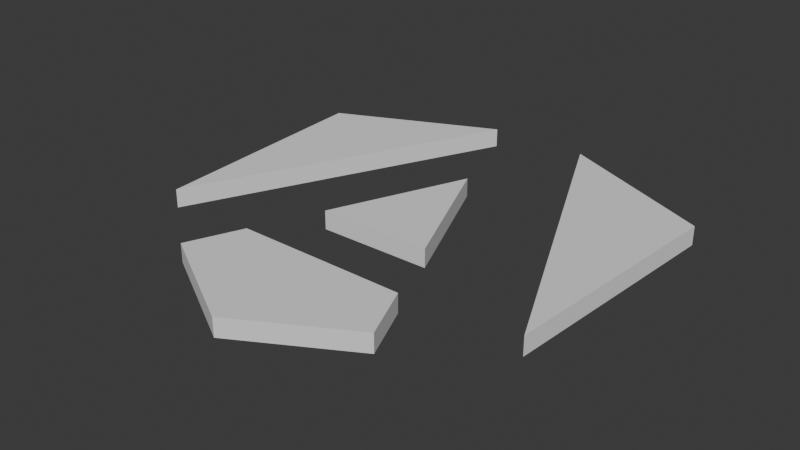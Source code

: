 # Source: angular-logo.blend  (saved by Blender 4.1.24; exported with 4.5.12 LTS)
import bpy
from mathutils import Matrix  # noqa: F401  (used for matrix-valued properties, if any)

bpy.ops.wm.read_factory_settings(use_empty=True)
scene = bpy.context.scene
scene.name = 'Scene'

# ---- world
world_world = bpy.data.worlds.new('World'); scene.world = world_world
world_world.use_nodes = True; world_world.node_tree.nodes.clear()
_N = world_world.node_tree.nodes; _L = world_world.node_tree.links
n0 = _N.new('ShaderNodeOutputWorld'); n0.name = 'World Output'; n0.location = (300, 300)
n1 = _N.new('ShaderNodeBackground'); n1.name = 'Background'; n1.location = (10, 300)
n1.inputs[0].default_value = (0.05088, 0.05088, 0.05088, 1.0)
_L.new(n1.outputs[0], n0.inputs[0])
n0.is_active_output = True
world_world.color = (0.05088, 0.05088, 0.05088)
world_world.use_sun_shadow = False
world_world.sun_shadow_jitter_overblur = 0.0

# ---- meshes
me_cylinder = bpy.data.meshes.new('Cylinder')
me_cylinder.from_pydata([(1.867, 1.26, -0.08122), (1.867, 1.26, 0.08122), (0.4704, 1.889, 0.08122), (0.4704, 1.889, -0.08122), (1.733, -0.8362, 0.08122), (1.733, -0.8362, -0.08122), (0.03335, -1.958, -0.08122), (0.03335, -1.958, 0.08122), (0.9742, -1.425, -0.08122), (-0.9189, -1.418, -0.08122), (-0.9189, -1.418, 0.08122), (-0.7206, -0.941, -0.08122), (0.7732, -0.9435, -0.08122), (-0.7206, -0.941, 0.08122), (0.7732, -0.9435, 0.08122), (0.9742, -1.425, 0.08122), (-1.8, 1.26, -0.08122), (-1.8, 1.26, 0.08122), (-0.4084, 1.886, -0.08122), (-1.666, -0.8335, -0.08122), (-1.666, -0.8335, 0.08122), (-0.406, 1.881, -0.08122), (-0.406, 1.881, 0.08122), (-0.4084, 1.886, 0.08122), (-0.4715, -0.3415, 0.08122), (0.02391, 0.851, 0.08122), (0.5172, -0.3305, 0.08122), (-0.4715, -0.3415, -0.08122), (0.5172, -0.3305, -0.08122), (0.02391, 0.851, -0.08122)], [], [(1, 0, 3, 2), (5, 0, 1, 4), (4, 1, 2), (3, 0, 5), (5, 4, 2, 3), (7, 6, 8, 15), (9, 6, 7, 10), (12, 8, 6, 9, 11), (13, 11, 9, 10), (14, 12, 11, 13), (10, 7, 15, 14, 13), (14, 15, 8, 12), (20, 17, 16, 19), (16, 17, 23, 18), (16, 18, 21, 19), (22, 20, 19, 21), (23, 22, 21, 18), (17, 20, 22, 23), (24, 26, 25), (29, 27, 24, 25), (24, 27, 28, 26), (27, 29, 28), (29, 25, 26, 28)])
me_cylinder.polygons.foreach_set('material_index', [0, 0, 0, 0, 478240776, 0, 0, 0, 478240776, 478240776, 0, 478240776, 0, 0, 0, 478240776, 478240776, 0, 0, 478240776, 478240776, 0, 478240776])
_uv = me_cylinder.uv_layers.new(name='UVMap')
_uv.uv.foreach_set('vector', [0.8333, 1.0, 0.8333, 0.5, 0.9603, 0.5, 0.9603, 1.0, 0.6788, 0.5, 0.8333, 0.5, 0.8333, 1.0, 0.6788, 1.0, 0.4578, 0.1475, 0.4578, 0.37, 0.2995, 0.4614, 0.7995, 0.4614, 0.9578, 0.37, 0.9578, 0.1475, 0.5705, 0.2222, 0.4478, 0.2222, 0.4478, 0.02996, 0.5705, 0.02996, 0.5, 1.0, 0.5, 0.5, 0.5928, 0.5, 0.5928, 1.0, 0.406, 0.5, 0.5, 0.5, 0.5, 1.0, 0.406, 1.0, 0.8404, 0.1314, 0.8658, 0.07684, 0.75, 0.01, 0.6328, 0.07766, 0.6579, 0.1317, 0.4478, 0.2111, 0.5705, 0.2111, 0.5705, 0.2449, 0.4478, 0.2449, 0.4478, 0.5343, 0.5705, 0.5343, 0.5705, 0.696, 0.4478, 0.696, 0.1328, 0.07766, 0.25, 0.01, 0.3658, 0.07684, 0.3404, 0.1314, 0.1579, 0.1317, 0.4478, 0.5387, 0.4478, 0.504, 0.5705, 0.504, 0.5705, 0.5387, 0.321, 1.0, 0.1667, 1.0, 0.1667, 0.5, 0.321, 0.5, 0.1667, 0.5, 0.1667, 1.0, 0.04015, 1.0, 0.04015, 0.5, 0.5422, 0.37, 0.6999, 0.4611, 0.7002, 0.4604, 0.5422, 0.1478, 0.4478, 0.7118, 0.4478, 0.5128, 0.5705, 0.5128, 0.5705, 0.7118, 0.4478, 0.7426, 0.4478, 0.7422, 0.5705, 0.7422, 0.5705, 0.7426, 0.04215, 0.37, 0.04215, 0.1478, 0.2002, 0.4604, 0.1999, 0.4611, 0.1894, 0.1992, 0.3081, 0.2004, 0.2489, 0.3363, 0.5705, 0.08448, 0.5705, 0.1688, 0.4478, 0.1688, 0.4478, 0.08448, 0.4478, 0.07722, 0.5705, 0.07722, 0.5705, 0.1794, 0.4478, 0.1794, 0.6894, 0.1992, 0.7489, 0.3363, 0.8081, 0.2004, 0.5705, 0.668, 0.4478, 0.668, 0.4478, 0.5829, 0.5705, 0.5829])
me_cylinder.materials.append(None)
me_cylinder.use_mirror_x = True
me_cylinder.use_mirror_y = True
me_cylinder.update()

# ---- objects
ob_logo = bpy.data.objects.new('Logo', me_cylinder)

# ---- transforms, parenting, visibility, modifiers, constraints
ob_logo.location = (0.0, 0.0, 0.0)
ob_logo.use_mesh_mirror_x = True
ob_logo.use_mesh_mirror_y = True

# ---- collection membership
scene.collection.objects.link(ob_logo)

# ---- scene / render settings (as saved in the file)
scene.frame_start = 1; scene.frame_end = 250; scene.frame_set(1)
scene.render.engine = 'BLENDER_EEVEE_NEXT'
scene.cycles.sampling_pattern = 'TABULATED_SOBOL'
scene.eevee.ray_tracing_options.trace_max_roughness = 0.0
bpy.context.view_layer.update()

# ---- added for rendering (the .blend has no active camera and no usable light): camera, sun
cam_auto = bpy.data.cameras.new('AutoCamera')
cam_auto.lens = 50.0
cam_auto.sensor_width = 36.0
cam_auto.clip_end = 1000.0
ob_auto_camera = bpy.data.objects.new('AutoCamera', cam_auto)
scene.collection.objects.link(ob_auto_camera)
ob_auto_camera.location = (4.95307, -5.93832, 3.93577)
ob_auto_camera.rotation_euler = (1.09748, -7.21219e-08, 0.694738)
scene.camera = ob_auto_camera
light_auto_sun = bpy.data.lights.new('AutoSun', 'SUN')
light_auto_sun.energy = 3.0
light_auto_sun.angle = 0.0523599
ob_auto_sun = bpy.data.objects.new('AutoSun', light_auto_sun)
scene.collection.objects.link(ob_auto_sun)
ob_auto_sun.rotation_euler = (0.872665, 0.174533, 0.523599)
bpy.context.view_layer.update()
